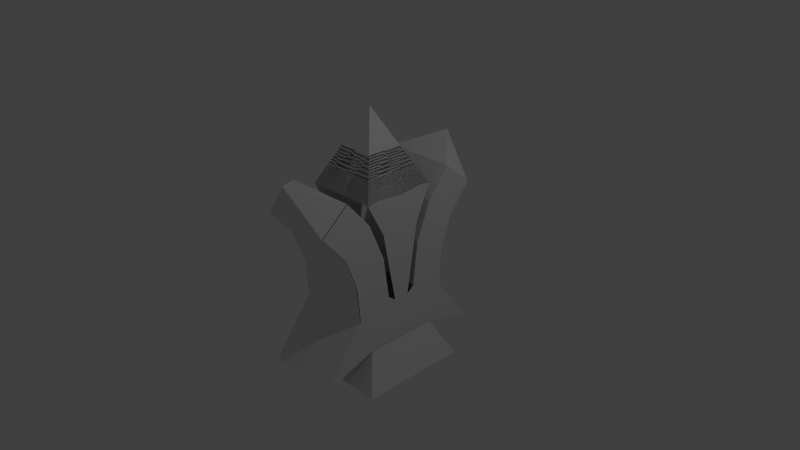 # Source: FleurDeLys.blend  (saved by Blender 2.69.0; exported with 4.5.12 LTS)
import bpy
from mathutils import Matrix  # noqa: F401  (used for matrix-valued properties, if any)

bpy.ops.wm.read_factory_settings(use_empty=True)
scene = bpy.context.scene
scene.name = 'Scene'

# ---- collections
col_collection_1 = bpy.data.collections.new('Collection 1'); scene.collection.children.link(col_collection_1)

# ---- materials (node trees are filled in below, after node groups)
mat_material = bpy.data.materials.new('Material')
mat_material.alpha_threshold = 0.0
mat_material.use_transparent_shadow = False
mat_material.roughness = 0.5
mat_material.line_color = (0.0, 0.0, 0.0, 1.0)

# ---- material node trees

# ---- world
world_world = bpy.data.worlds.new('World'); scene.world = world_world
world_world.color = (0.05088, 0.05088, 0.05088)
world_world.use_sun_shadow = False
world_world.sun_shadow_jitter_overblur = 0.0
world_world.cycles.sampling_method = 'MANUAL'
world_world.cycles.sample_map_resolution = 256

# ---- cameras
cam_camera = bpy.data.cameras.new('Camera')
cam_camera.clip_end = 100.0
cam_camera.lens = 35.0
cam_camera.sensor_width = 32.0
cam_camera.sensor_height = 18.0
cam_camera.ortho_scale = 7.314
cam_camera.dof.focus_distance = 0.0
cam_camera.dof.aperture_fstop = 128.0

# ---- lights
light_lamp = bpy.data.lights.new('Lamp', 'POINT')
light_lamp.transmission_factor = 0.0
light_lamp.cutoff_distance = 30.0
light_lamp.energy = 100.0
light_lamp.shadow_buffer_clip_start = 1.001
light_lamp.shadow_soft_size = 0.1
light_lamp.shadow_maximum_resolution = 0.006
light_lamp.use_absolute_resolution = True
light_lamp.cycles.use_multiple_importance_sampling = False

# ---- meshes
me_cube = bpy.data.meshes.new('Cube')
me_cube.from_pydata([(-0.502, 0.5, -1.0), (-0.502, 6.564e-08, 1.0), (-0.5, 0.0, 1.0), (-1.192e-07, -1.788e-07, 2.0), (-2.98e-07, -0.5, 1.0), (-0.502, 1.201, 0.8207), (0.5, 0.5, 1.0), (-8.941e-08, -1.788e-07, 2.0), (-0.502, -0.8178, 1.142), (-9.934e-08, -1.788e-07, 2.0), (-0.502, -0.2864, 0.2379), (-2.649e-08, -0.75, -1.5), (-0.502, 1.252e-07, 6.122e-08), (-0.502, 0.7194, -0.01208), (-0.5, 0.5, 1.0), (-9.934e-08, -1.788e-07, 2.0), (-0.5, -0.5, 1.0), (-8.941e-08, -1.788e-07, 2.0), (-0.502, -0.5, -1.0), (6.292e-08, 1.192e-07, -1.5), (1.788e-07, 0.5106, -0.9754), (0.0, -0.5106, -0.9754), (2.384e-07, 1.201, 0.8207), (-5.364e-07, -1.201, 0.8207), (1.887e-07, 1.331, 1.364), (-1.192e-07, -1.788e-07, 2.0), (0.0, -0.5, -1.0), (-2.98e-07, -0.8178, 1.142), (1.192e-07, 0.5, -1.0), (1.192e-07, 0.8178, 1.142), (0.5, -0.8178, 1.142), (0.5, 0.8178, 1.142), (0.5, 0.5106, -0.9754), (0.5, -0.5106, -0.9754), (0.5, 1.201, 0.8207), (0.5, -1.201, 0.8207), (0.5, 2.98e-08, -1.0), (0.5, -0.5, -1.0), (0.5, 0.5, -1.0), (-0.5, 0.5106, -0.9754), (-0.5, -0.5106, -0.9754), (-0.5, 1.201, 0.8207), (-0.5, -1.201, 0.8207), (-0.5, 2.086e-07, -1.0), (-0.5, -0.5, -1.0), (-0.5, 0.5, -1.0), (-0.5, -0.8178, 1.142), (-0.5, 0.8178, 1.142), (-0.502, 1.25, -1.25), (-0.502, -0.7194, -0.01208), (0.5, -0.5, 1.0), (-9.934e-08, -1.788e-07, 2.0), (-0.502, 0.2118, -0.3346), (1.788e-07, 1.331, 1.364), (-0.502, -0.2118, -0.3346), (1.887e-07, 1.331, 1.364), (-0.75, 0.75, -1.5), (-0.502, 1.55e-07, -0.5), (-2.682e-07, -0.7194, -0.01208), (2.086e-07, 0.7194, -0.01208), (0.5, -0.7194, -0.01208), (0.5, 0.7194, -0.01208), (-0.5, -0.7194, -0.01208), (-0.5, 0.7194, -0.01208), (-0.502, 0.8178, 1.142), (-0.502, -1.201, 0.8207), (0.5, -3.576e-07, 1.0), (-1.192e-07, -1.788e-07, 2.0), (2.235e-07, 0.8794, 0.4377), (0.5, 0.8794, 0.4377), (-0.5, 0.8794, 0.4377), (-0.502, 0.4964, 0.7591), (-0.75, -0.75, -1.5), (-0.502, -0.4964, 0.7591), (-0.75, 2.533e-07, -1.5), (0.75, 0.75, -1.5), (-0.502, 9.544e-08, 0.5), (-4.023e-07, -0.8794, 0.4377), (0.5, -0.8794, 0.4377), (-0.5, -0.8794, 0.4377), (-0.502, 0.8794, 0.4377), (0.75, -0.75, -1.5), (-0.502, -0.8794, 0.4377), (0.75, -1.49e-08, -1.5), (1.523e-07, 0.75, -1.5), (-0.502, 0.2864, 0.2379), (-1.341e-07, -0.6816, -0.5056), (0.5, -0.6816, -0.5056), (-0.5, -0.6816, -0.5056), (-0.502, -1.25, -1.25), (-0.502, 1.849e-07, -1.0), (1.192e-07, 0.5, 1.0), (-8.941e-08, -1.788e-07, 2.0), (1.937e-07, 0.6816, -0.5056), (0.5, 0.6816, -0.5056), (-0.5, 0.6816, -0.5056), (0.5105, 1.25, -1.25), (0.5105, -1.25, -1.25), (0.5105, 1.201, 0.8207), (0.5105, -1.201, 0.8207), (0.5105, 8.081e-08, -1.0), (0.5105, -3.96e-07, 1.0), (0.5105, -0.5, -1.0), (0.5105, -0.8178, 1.142), (0.5105, 0.5, -1.0), (0.5105, 0.8178, 1.142), (0.5105, 0.7194, -0.01208), (0.5105, -0.7194, -0.01208), (0.5105, -1.576e-07, -2.006e-08), (0.5105, -0.2864, 0.2379), (0.5105, 0.2864, 0.2379), (0.5105, 0.8794, 0.4377), (0.5105, -0.8794, 0.4377), (0.5105, -2.768e-07, 0.5), (0.5105, -0.4964, 0.7591), (0.5105, 0.4964, 0.7591), (0.5105, -3.84e-08, -0.5), (0.5105, -0.2118, -0.3346), (0.5105, 0.2118, -0.3346), (0.5105, 0.6816, -0.5056), (0.5105, -0.6816, -0.5056), (-0.502, -0.6816, -0.5056), (-0.502, 0.6816, -0.5056), (1.788e-07, 1.331, 1.364), (1.788e-07, 1.331, 1.364), (1.788e-07, 1.331, 1.364), (-4.172e-07, -1.331, 1.364), (-4.172e-07, -1.331, 1.364), (-4.47e-07, -1.331, 1.364), (-4.172e-07, -1.331, 1.364), (-4.172e-07, -1.331, 1.364), (-4.172e-07, -1.331, 1.364), (-0.502, 0.1059, -0.4173), (-0.502, 0.3624, 1.037), (-0.502, 0.25, -1.0), (-0.502, 0.2769, 0.5526), (-0.502, 0.1914, 0.06764), (-0.502, -0.1059, -0.4173), (-0.502, -0.3624, 1.037), (-0.502, -0.25, -1.0), (-0.502, -0.2769, 0.5526), (-0.502, -0.1914, 0.06764), (0.5105, -0.25, -1.0), (0.5105, -0.3624, 1.037), (0.5105, -0.1914, 0.06764), (0.5105, -0.2769, 0.5526), (0.5105, -0.1059, -0.4173), (0.5105, 0.25, -1.0), (0.5105, 0.3624, 1.037), (0.5105, 0.1914, 0.06764), (0.5105, 0.2769, 0.5526), (0.5105, 0.1059, -0.4173), (-0.502, 6.564e-08, 1.0), (-0.502, 1.252e-07, 6.122e-08), (-0.502, 1.55e-07, -0.5), (-0.502, 9.544e-08, 0.5), (-0.502, 0.1059, -0.4173), (-0.502, 0.3624, 1.037), (-0.502, 0.2769, 0.5526), (-0.502, 0.1914, 0.06764), (-0.25, 0.25, 1.5), (-0.25, -8.941e-08, 1.5), (9.934e-09, 0.25, 1.5), (-0.25, -0.25, 1.5), (0.25, 0.25, 1.5), (0.25, -2.682e-07, 1.5), (0.25, -0.25, 1.5), (-1.987e-07, -0.25, 1.5), (-0.25, 0.25, 1.5), (-0.25, -0.25, 1.5), (0.25, 0.25, 1.5), (0.25, -0.25, 1.5), (-0.5, 0.5, 1.0), (-0.5, -0.5, 1.0), (0.5, 0.5, 1.0), (0.5, -0.5, 1.0)], [], [(31, 34, 123, 53), (166, 165, 17, 7), (42, 23, 126, 130), (160, 161, 25, 92), (22, 41, 124, 24), (19, 11, 72, 74), (24, 124, 125, 55), (3, 15, 51, 17), (28, 38, 75, 84), (123, 24, 55, 53), (37, 33, 21, 26), (27, 46, 131, 127), (78, 35, 23, 77), (94, 32, 20, 93), (26, 44, 72, 11), (45, 28, 84, 56), (32, 38, 28, 20), (47, 29, 55, 125), (140, 138, 1, 76), (52, 85, 13, 122), (26, 21, 40, 44), (46, 42, 130, 131), (77, 23, 42, 79), (93, 20, 39, 95), (43, 45, 56, 74), (44, 43, 74, 72), (20, 28, 45, 39), (41, 47, 125, 124), (127, 131, 130, 126), (17, 51, 9, 7), (162, 160, 92, 15), (71, 64, 5, 80), (37, 26, 11, 81), (30, 27, 127, 128), (128, 127, 126, 129), (15, 92, 25, 51), (23, 35, 129, 126), (87, 60, 58, 86), (69, 61, 59, 68), (35, 30, 128, 129), (134, 132, 52, 0), (86, 58, 62, 88), (68, 59, 63, 70), (89, 121, 54, 18), (165, 164, 3, 17), (29, 31, 53, 55), (139, 137, 57, 90), (84, 19, 74, 56), (0, 52, 122, 48), (164, 162, 15, 3), (38, 36, 83, 75), (60, 78, 77, 58), (49, 82, 73, 10), (58, 77, 79, 62), (161, 163, 67, 25), (34, 69, 68, 22), (141, 140, 76, 12), (22, 68, 70, 41), (163, 167, 9, 67), (61, 94, 93, 59), (85, 71, 80, 13), (59, 93, 95, 63), (34, 22, 24, 123), (51, 25, 67, 9), (167, 166, 7, 9), (83, 81, 11, 19), (121, 49, 10, 54), (36, 37, 81, 83), (75, 83, 19, 84), (137, 141, 12, 57), (33, 87, 86, 21), (82, 65, 8, 73), (21, 86, 88, 40), (114, 103, 99, 112), (150, 148, 101, 113), (111, 98, 105, 115), (117, 109, 107, 120), (151, 149, 108, 116), (119, 106, 110, 118), (109, 114, 112, 107), (149, 150, 113, 108), (106, 111, 115, 110), (102, 117, 120, 97), (147, 151, 116, 100), (142, 146, 117, 102), (96, 119, 118, 104), (133, 135, 158, 157), (90, 57, 132, 134), (135, 136, 159, 158), (136, 132, 156, 159), (18, 54, 137, 139), (113, 101, 143, 145), (116, 108, 144, 146), (108, 113, 145, 144), (100, 116, 146, 142), (104, 118, 151, 147), (155, 152, 157, 158), (153, 155, 158, 159), (154, 153, 159, 156), (132, 57, 154, 156), (76, 1, 152, 155), (12, 76, 155, 153), (57, 12, 153, 154), (1, 133, 157, 152), (71, 85, 118, 110, 115, 105, 64), (85, 52, 118), (10, 73, 8, 103, 114, 109, 117, 54), (50, 66, 165, 166), (14, 2, 161, 160), (91, 14, 160, 162), (66, 6, 164, 165), (6, 91, 162, 164), (2, 16, 163, 161), (16, 4, 167, 163), (4, 50, 166, 167), (163, 166, 164, 160), (171, 169, 173, 175), (166, 163, 169, 171), (164, 166, 171, 170), (160, 164, 170, 168), (163, 160, 168, 169), (173, 172, 174, 175), (170, 171, 175, 174), (168, 170, 174, 172), (169, 168, 172, 173), (174, 148, 150), (143, 175, 145), (173, 138, 140), (52, 118, 119, 96, 48, 122), (54, 121, 89, 97, 120, 117), (157, 172, 158)])
me_cube.materials.append(mat_material)
me_cube.use_remesh_preserve_volume = False
me_cube.use_remesh_preserve_attributes = False
me_cube.use_mirror_vertex_groups = False
me_cube.update()

# ---- objects
ob_cube = bpy.data.objects.new('Cube', me_cube)
ob_lamp = bpy.data.objects.new('Lamp', light_lamp)
ob_camera = bpy.data.objects.new('Camera', cam_camera)

# ---- transforms, parenting, visibility, modifiers, constraints
ob_cube.location = (0.0, 0.0, 0.0)
ob_cube.lock_rotations_4d = False
ob_cube.empty_display_type = 'ARROWS'
ob_cube.lineart.crease_threshold = 0.0
ob_lamp.location = (4.076, 1.005, 5.904)
ob_lamp.rotation_euler = (0.6503, 0.05522, 1.866)
ob_lamp.lock_rotations_4d = False
ob_lamp.empty_display_type = 'ARROWS'
ob_lamp.color = (0.0, 0.0, 0.0, 0.0)
ob_lamp.lineart.crease_threshold = 0.0
ob_camera.location = (7.481, -6.508, 5.344)
ob_camera.rotation_euler = (1.109, 0.01082, 0.8149)
ob_camera.lock_rotations_4d = False
ob_camera.empty_display_type = 'ARROWS'
ob_camera.color = (0.0, 0.0, 0.0, 0.0)
ob_camera.display_type = 'WIRE'
ob_camera.lineart.crease_threshold = 0.0

# ---- collection membership
col_collection_1.objects.link(ob_cube)
col_collection_1.objects.link(ob_lamp)
col_collection_1.objects.link(ob_camera)

# ---- scene / render settings (as saved in the file)
scene.camera = ob_camera
scene.frame_start = 1; scene.frame_end = 250; scene.frame_set(1)
scene.render.engine = 'BLENDER_EEVEE_NEXT'
scene.render.image_settings.compression = 90
scene.render.resolution_percentage = 50
scene.render.dither_intensity = 0.0
scene.cycles.use_denoising = False
scene.cycles.samples = 10
scene.cycles.sampling_pattern = 'TABULATED_SOBOL'
scene.cycles.light_sampling_threshold = 0.0
scene.cycles.use_adaptive_sampling = False
scene.cycles.use_light_tree = False
scene.cycles.blur_glossy = 0.0
scene.cycles.volume_bounces = 1
scene.cycles.pixel_filter_type = 'GAUSSIAN'
scene.cycles.sample_clamp_indirect = 0.0
scene.view_settings.view_transform = 'Standard'
bpy.context.view_layer.update()
